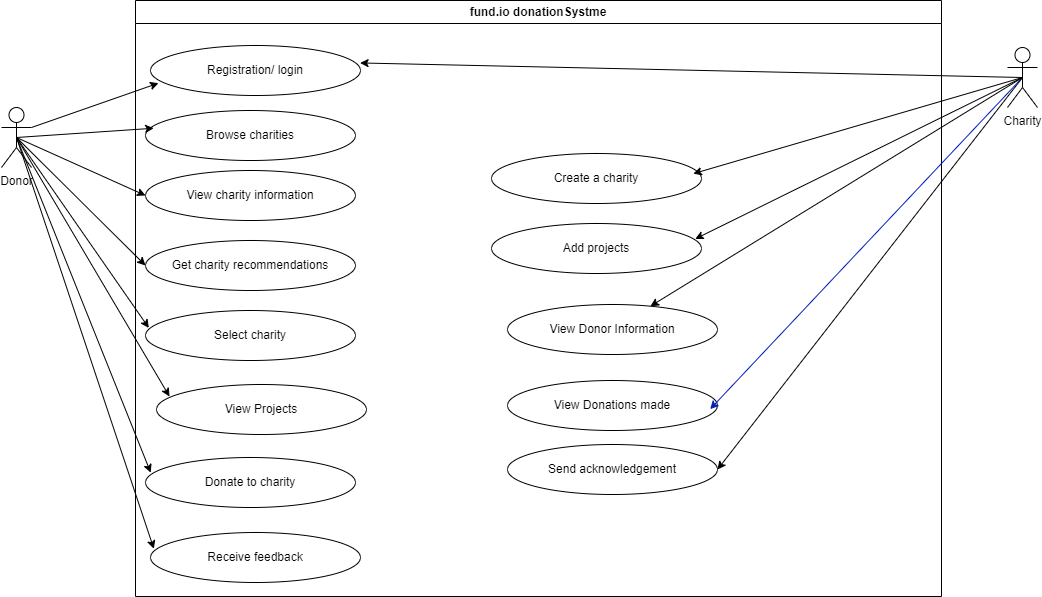

The diagram above was exported from draw.io. Its source (the exported page's mxGraphModel, read from the mxfile embedded in the PNG):
<mxGraphModel dx="772" dy="485" grid="0" gridSize="14" guides="1" tooltips="1" connect="1" arrows="1" fold="1" page="1" pageScale="1" pageWidth="850" pageHeight="1100" background="#ffffff" math="0" shadow="0">
  <root>
    <mxCell id="0" />
    <mxCell id="1" parent="0" />
    <mxCell id="3" value="fund.io donationSystme" style="swimlane;whiteSpace=wrap;html=1;strokeColor=#000000;" parent="1" vertex="1">
      <mxGeometry x="164" y="233" width="806" height="596" as="geometry" />
    </mxCell>
    <mxCell id="5" value="Registration/ login" style="ellipse;whiteSpace=wrap;html=1;" parent="3" vertex="1">
      <mxGeometry x="15" y="45" width="210" height="50" as="geometry" />
    </mxCell>
    <mxCell id="11" value="Get charity recommendations" style="ellipse;whiteSpace=wrap;html=1;" parent="3" vertex="1">
      <mxGeometry x="10" y="240" width="210" height="50" as="geometry" />
    </mxCell>
    <mxCell id="10" value="View charity information" style="ellipse;whiteSpace=wrap;html=1;" parent="3" vertex="1">
      <mxGeometry x="10" y="170" width="210" height="50" as="geometry" />
    </mxCell>
    <mxCell id="9" value="Select charity" style="ellipse;whiteSpace=wrap;html=1;fillColor=default;" parent="3" vertex="1">
      <mxGeometry x="10" y="310" width="210" height="50" as="geometry" />
    </mxCell>
    <mxCell id="8" value="Browse charities" style="ellipse;whiteSpace=wrap;html=1;" parent="3" vertex="1">
      <mxGeometry x="10" y="110" width="210" height="50" as="geometry" />
    </mxCell>
    <mxCell id="7" value="Donate to charity" style="ellipse;whiteSpace=wrap;html=1;" parent="3" vertex="1">
      <mxGeometry x="10" y="457" width="210" height="50" as="geometry" />
    </mxCell>
    <mxCell id="18" value="Receive feedback" style="ellipse;whiteSpace=wrap;html=1;" parent="3" vertex="1">
      <mxGeometry x="15" y="532" width="210" height="50" as="geometry" />
    </mxCell>
    <mxCell id="25" value="View Donor Information" style="ellipse;whiteSpace=wrap;html=1;" parent="3" vertex="1">
      <mxGeometry x="372" y="304" width="210" height="50" as="geometry" />
    </mxCell>
    <mxCell id="24" value="View Donations made" style="ellipse;whiteSpace=wrap;html=1;" parent="3" vertex="1">
      <mxGeometry x="372" y="380" width="210" height="50" as="geometry" />
    </mxCell>
    <mxCell id="23" value="Send acknowledgement" style="ellipse;whiteSpace=wrap;html=1;" parent="3" vertex="1">
      <mxGeometry x="372" y="444" width="210" height="50" as="geometry" />
    </mxCell>
    <mxCell id="32" value="Create a charity" style="ellipse;whiteSpace=wrap;html=1;" vertex="1" parent="3">
      <mxGeometry x="356" y="153" width="210" height="50" as="geometry" />
    </mxCell>
    <mxCell id="33" value="Add projects" style="ellipse;whiteSpace=wrap;html=1;" vertex="1" parent="3">
      <mxGeometry x="356" y="223" width="210" height="50" as="geometry" />
    </mxCell>
    <mxCell id="34" value="View Projects" style="ellipse;whiteSpace=wrap;html=1;" vertex="1" parent="3">
      <mxGeometry x="21" y="384" width="210" height="50" as="geometry" />
    </mxCell>
    <mxCell id="12" style="edgeStyle=none;html=1;exitX=1;exitY=0.3333333333333333;exitDx=0;exitDy=0;exitPerimeter=0;entryX=0.038;entryY=0.753;entryDx=0;entryDy=0;entryPerimeter=0;strokeColor=#000000;" parent="1" source="4" target="5" edge="1">
      <mxGeometry relative="1" as="geometry" />
    </mxCell>
    <mxCell id="13" style="edgeStyle=none;html=1;exitX=0.5;exitY=0.5;exitDx=0;exitDy=0;exitPerimeter=0;entryX=0.039;entryY=0.355;entryDx=0;entryDy=0;entryPerimeter=0;strokeColor=#000000;" parent="1" source="4" target="8" edge="1">
      <mxGeometry relative="1" as="geometry" />
    </mxCell>
    <mxCell id="14" style="edgeStyle=none;html=1;exitX=0.5;exitY=0.5;exitDx=0;exitDy=0;exitPerimeter=0;entryX=0;entryY=0.5;entryDx=0;entryDy=0;strokeColor=#000000;" parent="1" source="4" target="10" edge="1">
      <mxGeometry relative="1" as="geometry" />
    </mxCell>
    <mxCell id="15" style="edgeStyle=none;html=1;exitX=0.5;exitY=0.5;exitDx=0;exitDy=0;exitPerimeter=0;entryX=0;entryY=0.5;entryDx=0;entryDy=0;strokeColor=#000000;" parent="1" source="4" target="11" edge="1">
      <mxGeometry relative="1" as="geometry" />
    </mxCell>
    <mxCell id="16" style="edgeStyle=none;html=1;exitX=0.5;exitY=0.5;exitDx=0;exitDy=0;exitPerimeter=0;entryX=0.016;entryY=0.349;entryDx=0;entryDy=0;entryPerimeter=0;strokeColor=#000000;" parent="1" source="4" target="9" edge="1">
      <mxGeometry relative="1" as="geometry" />
    </mxCell>
    <mxCell id="17" style="edgeStyle=none;html=1;exitX=0.5;exitY=0.5;exitDx=0;exitDy=0;exitPerimeter=0;entryX=0.025;entryY=0.304;entryDx=0;entryDy=0;entryPerimeter=0;strokeColor=#000000;" parent="1" source="4" target="7" edge="1">
      <mxGeometry relative="1" as="geometry" />
    </mxCell>
    <mxCell id="19" style="edgeStyle=none;html=1;exitX=0.5;exitY=0.5;exitDx=0;exitDy=0;exitPerimeter=0;entryX=0.016;entryY=0.325;entryDx=0;entryDy=0;entryPerimeter=0;strokeColor=#000000;" parent="1" source="4" target="18" edge="1">
      <mxGeometry relative="1" as="geometry" />
    </mxCell>
    <mxCell id="35" style="edgeStyle=none;html=1;exitX=0.5;exitY=0.5;exitDx=0;exitDy=0;exitPerimeter=0;strokeColor=#000000;" edge="1" parent="1" source="4">
      <mxGeometry relative="1" as="geometry">
        <mxPoint x="198" y="629" as="targetPoint" />
      </mxGeometry>
    </mxCell>
    <mxCell id="4" value="Donor" style="shape=umlActor;verticalLabelPosition=bottom;verticalAlign=top;html=1;outlineConnect=0;strokeColor=#000000;fontColor=#000000;" parent="1" vertex="1">
      <mxGeometry x="30" y="340" width="30" height="60" as="geometry" />
    </mxCell>
    <mxCell id="27" style="edgeStyle=none;html=1;exitX=0.5;exitY=0.5;exitDx=0;exitDy=0;exitPerimeter=0;entryX=0.998;entryY=0.349;entryDx=0;entryDy=0;entryPerimeter=0;strokeColor=#000000;" parent="1" source="20" target="5" edge="1">
      <mxGeometry relative="1" as="geometry" />
    </mxCell>
    <mxCell id="29" style="edgeStyle=none;html=1;exitX=0.5;exitY=0.5;exitDx=0;exitDy=0;exitPerimeter=0;strokeColor=#000000;" parent="1" source="20" target="25" edge="1">
      <mxGeometry relative="1" as="geometry" />
    </mxCell>
    <mxCell id="30" style="edgeStyle=none;html=1;exitX=0.5;exitY=0.5;exitDx=0;exitDy=0;exitPerimeter=0;entryX=0.965;entryY=0.573;entryDx=0;entryDy=0;entryPerimeter=0;fillColor=#0050ef;strokeColor=#001DBC;" parent="1" source="20" target="24" edge="1">
      <mxGeometry relative="1" as="geometry" />
    </mxCell>
    <mxCell id="31" style="edgeStyle=none;html=1;exitX=0.5;exitY=0.5;exitDx=0;exitDy=0;exitPerimeter=0;entryX=1;entryY=0.5;entryDx=0;entryDy=0;strokeColor=#000000;" parent="1" source="20" target="23" edge="1">
      <mxGeometry relative="1" as="geometry" />
    </mxCell>
    <mxCell id="36" style="edgeStyle=none;html=1;exitX=0.5;exitY=0.5;exitDx=0;exitDy=0;exitPerimeter=0;entryX=0.961;entryY=0.403;entryDx=0;entryDy=0;entryPerimeter=0;strokeColor=#000000;" edge="1" parent="1" source="20" target="32">
      <mxGeometry relative="1" as="geometry" />
    </mxCell>
    <mxCell id="37" style="edgeStyle=none;html=1;exitX=0.5;exitY=0.5;exitDx=0;exitDy=0;exitPerimeter=0;entryX=0.97;entryY=0.309;entryDx=0;entryDy=0;entryPerimeter=0;strokeColor=#000000;" edge="1" parent="1" source="20" target="33">
      <mxGeometry relative="1" as="geometry" />
    </mxCell>
    <mxCell id="20" value="Charity" style="shape=umlActor;verticalLabelPosition=bottom;verticalAlign=top;html=1;outlineConnect=0;strokeColor=#000000;fontColor=#000000;" parent="1" vertex="1">
      <mxGeometry x="1036" y="280" width="30" height="60" as="geometry" />
    </mxCell>
  </root>
</mxGraphModel>